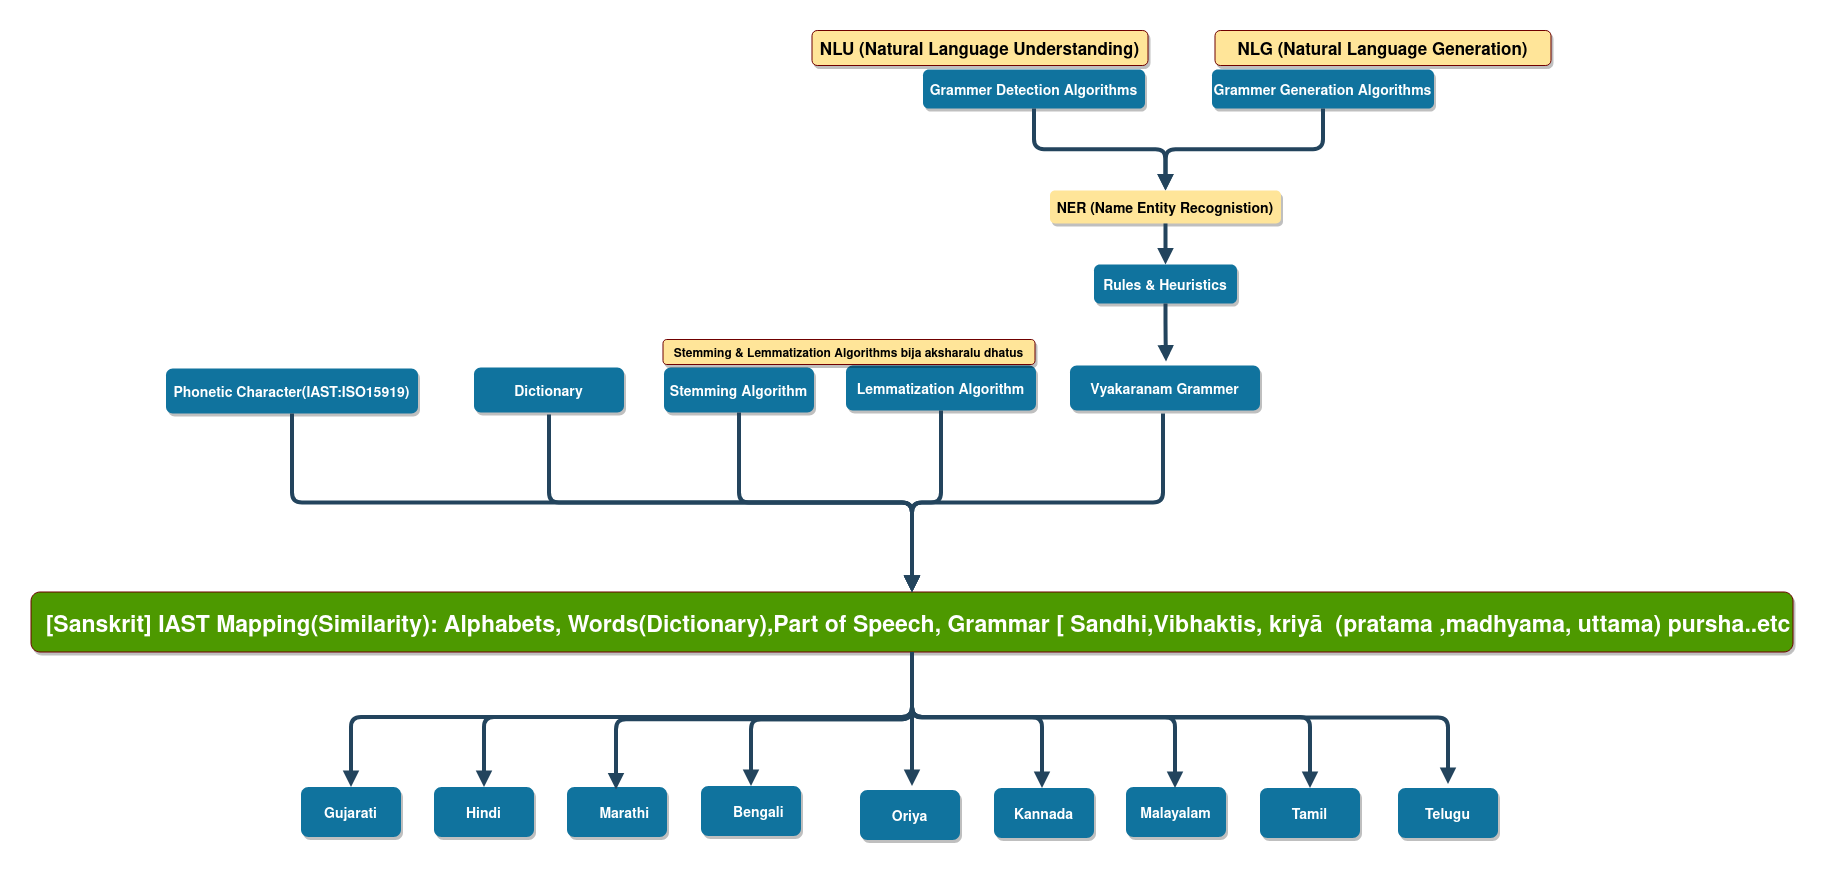

The diagram above was exported from draw.io. Its source (the exported page's mxGraphModel, read from the mxfile embedded in the PNG):
<mxGraphModel dx="4306.5" dy="1313" grid="1" gridSize="10" guides="1" tooltips="1" connect="1" arrows="1" fold="1" page="1" pageScale="1.5" pageWidth="1169" pageHeight="827" background="none" math="0" shadow="0">
  <root>
    <mxCell id="0" />
    <mxCell id="1" parent="0" />
    <mxCell id="iqsFmu-wW5UG735-q5la-56" value="" style="edgeStyle=elbowEdgeStyle;elbow=vertical;strokeWidth=4;endArrow=block;endFill=1;fontStyle=1;strokeColor=#23445D;exitX=0.5;exitY=1;exitDx=0;exitDy=0;" parent="1" source="3" target="iqsFmu-wW5UG735-q5la-55" edge="1">
      <mxGeometry x="22" y="165.5" width="100" height="100" as="geometry">
        <mxPoint x="907" y="721.5" as="sourcePoint" />
        <mxPoint x="41" y="391.5" as="targetPoint" />
        <Array as="points">
          <mxPoint x="471" y="781.5" />
        </Array>
      </mxGeometry>
    </mxCell>
    <mxCell id="2" value="Phonetic Character(IAST:ISO15919)" style="rounded=1;fillColor=#10739E;strokeColor=none;shadow=1;gradientColor=none;fontStyle=1;fontColor=#FFFFFF;fontSize=14;" parent="1" vertex="1">
      <mxGeometry x="128" y="433" width="252" height="45" as="geometry" />
    </mxCell>
    <mxCell id="3" value="  [Sanskrit] IAST Mapping(Similarity): Alphabets, Words(Dictionary),Part of Speech, Grammar [ Sandhi,Vibhaktis, kriyā  (pratama ,madhyama, uttama) pursha..etc" style="rounded=1;fillColor=#4D9900;strokeColor=#6F0000;shadow=1;fontStyle=1;fontSize=23;fontColor=#ffffff;" parent="1" vertex="1">
      <mxGeometry x="-7" y="656.5" width="1762" height="60" as="geometry" />
    </mxCell>
    <mxCell id="8" value="Hindi" style="rounded=1;fillColor=#10739E;strokeColor=none;shadow=1;gradientColor=none;fontStyle=1;fontColor=#FFFFFF;fontSize=14;" parent="1" vertex="1">
      <mxGeometry x="396" y="851.5" width="100" height="50" as="geometry" />
    </mxCell>
    <mxCell id="13" value="Kannada" style="rounded=1;fillColor=#10739E;strokeColor=none;shadow=1;gradientColor=none;fontStyle=1;fontColor=#FFFFFF;fontSize=14;" parent="1" vertex="1">
      <mxGeometry x="956" y="852.5" width="100" height="50" as="geometry" />
    </mxCell>
    <mxCell id="18" value="Tamil" style="rounded=1;fillColor=#10739E;strokeColor=none;shadow=1;gradientColor=none;fontStyle=1;fontColor=#FFFFFF;fontSize=14;" parent="1" vertex="1">
      <mxGeometry x="1222" y="852.5" width="100" height="50" as="geometry" />
    </mxCell>
    <mxCell id="23" value="Telugu" style="rounded=1;fillColor=#10739E;strokeColor=none;shadow=1;gradientColor=none;fontStyle=1;fontColor=#FFFFFF;fontSize=14;" parent="1" vertex="1">
      <mxGeometry x="1360" y="852.5" width="100" height="50" as="geometry" />
    </mxCell>
    <mxCell id="29" value="" style="edgeStyle=elbowEdgeStyle;elbow=vertical;strokeWidth=4;endArrow=block;endFill=1;fontStyle=1;strokeColor=#23445D;entryX=0.5;entryY=0;entryDx=0;entryDy=0;" parent="1" source="2" target="3" edge="1">
      <mxGeometry x="22" y="165.5" width="100" height="100" as="geometry">
        <mxPoint x="7" y="483.5" as="sourcePoint" />
        <mxPoint x="757" y="653.5" as="targetPoint" />
      </mxGeometry>
    </mxCell>
    <mxCell id="34" value="" style="edgeStyle=elbowEdgeStyle;elbow=vertical;strokeWidth=4;endArrow=block;endFill=1;fontStyle=1;strokeColor=#23445D;entryX=0.5;entryY=1;entryDx=0;entryDy=0;exitX=0.5;exitY=1;exitDx=0;exitDy=0;" parent="1" source="3" edge="1">
      <mxGeometry x="22" y="165.5" width="100" height="100" as="geometry">
        <mxPoint x="954.9999999999998" y="721.5" as="sourcePoint" />
        <mxPoint x="446" y="851.5" as="targetPoint" />
        <Array as="points">
          <mxPoint x="735" y="781.5" />
        </Array>
      </mxGeometry>
    </mxCell>
    <mxCell id="37" value="" style="edgeStyle=elbowEdgeStyle;elbow=vertical;strokeWidth=4;endArrow=block;endFill=1;fontStyle=1;strokeColor=#23445D;exitX=0.5;exitY=1;exitDx=0;exitDy=0;entryX=0.5;entryY=1;entryDx=0;entryDy=0;" parent="1" source="3" edge="1">
      <mxGeometry x="22" y="165.5" width="100" height="100" as="geometry">
        <mxPoint x="958" y="732" as="sourcePoint" />
        <mxPoint x="1410" y="848.5" as="targetPoint" />
        <Array as="points">
          <mxPoint x="1198" y="782" />
        </Array>
      </mxGeometry>
    </mxCell>
    <mxCell id="55" value="" style="edgeStyle=elbowEdgeStyle;elbow=vertical;strokeWidth=4;endArrow=block;endFill=1;fontStyle=1;strokeColor=#23445D;exitX=0.5;exitY=1;exitDx=0;exitDy=0;" parent="1" source="3" target="18" edge="1">
      <mxGeometry x="22" y="165.5" width="100" height="100" as="geometry">
        <mxPoint x="955" y="726" as="sourcePoint" />
        <mxPoint x="305" y="391.5" as="targetPoint" />
        <Array as="points">
          <mxPoint x="1125" y="781.5" />
        </Array>
      </mxGeometry>
    </mxCell>
    <mxCell id="iqsFmu-wW5UG735-q5la-55" value="Gujarati" style="rounded=1;fillColor=#10739E;strokeColor=none;shadow=1;gradientColor=none;fontStyle=1;fontColor=#FFFFFF;fontSize=14;" parent="1" vertex="1">
      <mxGeometry x="263" y="851.5" width="100" height="50" as="geometry" />
    </mxCell>
    <mxCell id="iqsFmu-wW5UG735-q5la-57" value="Malayalam" style="rounded=1;fillColor=#10739E;strokeColor=none;shadow=1;gradientColor=none;fontStyle=1;fontColor=#FFFFFF;fontSize=14;" parent="1" vertex="1">
      <mxGeometry x="1088" y="851.5" width="100" height="50" as="geometry" />
    </mxCell>
    <mxCell id="iqsFmu-wW5UG735-q5la-58" value="" style="edgeStyle=elbowEdgeStyle;elbow=vertical;strokeWidth=4;endArrow=block;endFill=1;fontStyle=1;strokeColor=#23445D;entryX=0.5;entryY=1;entryDx=0;entryDy=0;exitX=0.5;exitY=1;exitDx=0;exitDy=0;" parent="1" source="3" edge="1">
      <mxGeometry x="22" y="165.5" width="100" height="100" as="geometry">
        <mxPoint x="956" y="736" as="sourcePoint" />
        <mxPoint x="1004" y="852.5" as="targetPoint" />
        <Array as="points">
          <mxPoint x="786" y="781.5" />
        </Array>
      </mxGeometry>
    </mxCell>
    <mxCell id="iqsFmu-wW5UG735-q5la-59" value="" style="edgeStyle=elbowEdgeStyle;elbow=vertical;strokeWidth=4;endArrow=block;endFill=1;fontStyle=1;strokeColor=#23445D;exitX=0.5;exitY=1;exitDx=0;exitDy=0;" parent="1" source="3" target="iqsFmu-wW5UG735-q5la-64" edge="1">
      <mxGeometry x="72" y="165.5" width="100" height="100" as="geometry">
        <mxPoint x="954.9999999999998" y="715.5" as="sourcePoint" />
        <mxPoint x="718" y="850.5" as="targetPoint" />
      </mxGeometry>
    </mxCell>
    <mxCell id="iqsFmu-wW5UG735-q5la-60" value="" style="edgeStyle=elbowEdgeStyle;elbow=vertical;strokeWidth=4;endArrow=block;endFill=1;fontStyle=1;strokeColor=#23445D;entryX=0.5;entryY=1;entryDx=0;entryDy=0;exitX=0.5;exitY=1;exitDx=0;exitDy=0;" parent="1" source="3" edge="1">
      <mxGeometry x="22" y="165.5" width="100" height="100" as="geometry">
        <mxPoint x="958" y="722" as="sourcePoint" />
        <mxPoint x="1137" y="852.5" as="targetPoint" />
        <Array as="points">
          <mxPoint x="919" y="781.5" />
        </Array>
      </mxGeometry>
    </mxCell>
    <mxCell id="iqsFmu-wW5UG735-q5la-61" value="    Marathi" style="rounded=1;fillColor=#10739E;strokeColor=none;shadow=1;gradientColor=none;fontStyle=1;fontColor=#FFFFFF;fontSize=14;" parent="1" vertex="1">
      <mxGeometry x="529" y="851.5" width="100" height="50" as="geometry" />
    </mxCell>
    <mxCell id="iqsFmu-wW5UG735-q5la-63" value="Oriya" style="rounded=1;fillColor=#10739E;strokeColor=none;shadow=1;gradientColor=none;fontStyle=1;fontColor=#FFFFFF;fontSize=14;" parent="1" vertex="1">
      <mxGeometry x="822" y="854.5" width="100" height="50" as="geometry" />
    </mxCell>
    <mxCell id="iqsFmu-wW5UG735-q5la-64" value="    Bengali" style="rounded=1;fillColor=#10739E;strokeColor=none;shadow=1;gradientColor=none;fontStyle=1;fontColor=#FFFFFF;fontSize=14;" parent="1" vertex="1">
      <mxGeometry x="663" y="850.5" width="100" height="50" as="geometry" />
    </mxCell>
    <mxCell id="iqsFmu-wW5UG735-q5la-65" value="" style="edgeStyle=elbowEdgeStyle;elbow=vertical;strokeWidth=4;endArrow=block;endFill=1;fontStyle=1;strokeColor=#23445D;entryX=0.5;entryY=1;entryDx=0;entryDy=0;exitX=0.5;exitY=1;exitDx=0;exitDy=0;" parent="1" source="3" edge="1">
      <mxGeometry x="72" y="165.5" width="100" height="100" as="geometry">
        <mxPoint x="890.0000000000005" y="717.5000000000002" as="sourcePoint" />
        <mxPoint x="874" y="850.5" as="targetPoint" />
      </mxGeometry>
    </mxCell>
    <mxCell id="iqsFmu-wW5UG735-q5la-66" value="" style="edgeStyle=elbowEdgeStyle;elbow=vertical;strokeWidth=4;endArrow=block;endFill=1;fontStyle=1;strokeColor=#23445D;" parent="1" source="3" edge="1">
      <mxGeometry x="72" y="165.5" width="100" height="100" as="geometry">
        <mxPoint x="954.9999999999998" y="709.5" as="sourcePoint" />
        <mxPoint x="578" y="854" as="targetPoint" />
      </mxGeometry>
    </mxCell>
    <mxCell id="iqsFmu-wW5UG735-q5la-68" value="Dictionary" style="rounded=1;fillColor=#10739E;strokeColor=none;shadow=1;gradientColor=none;fontStyle=1;fontColor=#FFFFFF;fontSize=14;" parent="1" vertex="1">
      <mxGeometry x="436" y="432" width="150" height="45" as="geometry" />
    </mxCell>
    <mxCell id="iqsFmu-wW5UG735-q5la-69" value="" style="edgeStyle=elbowEdgeStyle;elbow=vertical;strokeWidth=4;endArrow=block;endFill=1;fontStyle=1;strokeColor=#23445D;" parent="1" target="3" edge="1">
      <mxGeometry x="22" y="165.5" width="100" height="100" as="geometry">
        <mxPoint x="511" y="479" as="sourcePoint" />
        <mxPoint x="955" y="664.5" as="targetPoint" />
      </mxGeometry>
    </mxCell>
    <mxCell id="iqsFmu-wW5UG735-q5la-75" value="Stemming Algorithm" style="rounded=1;fillColor=#10739E;strokeColor=none;shadow=1;gradientColor=none;fontStyle=1;fontColor=#FFFFFF;fontSize=14;" parent="1" vertex="1">
      <mxGeometry x="626" y="432" width="150" height="45" as="geometry" />
    </mxCell>
    <mxCell id="iqsFmu-wW5UG735-q5la-76" value="" style="edgeStyle=elbowEdgeStyle;elbow=vertical;strokeWidth=4;endArrow=block;endFill=1;fontStyle=1;strokeColor=#23445D;entryX=0.5;entryY=0;entryDx=0;entryDy=0;" parent="1" source="iqsFmu-wW5UG735-q5la-75" target="3" edge="1">
      <mxGeometry x="22" y="165.5" width="100" height="100" as="geometry">
        <mxPoint x="701" y="479" as="sourcePoint" />
        <mxPoint x="1145" y="664.5" as="targetPoint" />
      </mxGeometry>
    </mxCell>
    <mxCell id="iqsFmu-wW5UG735-q5la-77" value="Lemmatization Algorithm" style="rounded=1;fillColor=#10739E;strokeColor=none;shadow=1;gradientColor=none;fontStyle=1;fontColor=#FFFFFF;fontSize=14;" parent="1" vertex="1">
      <mxGeometry x="808" y="430" width="190" height="45" as="geometry" />
    </mxCell>
    <mxCell id="iqsFmu-wW5UG735-q5la-78" value="" style="edgeStyle=elbowEdgeStyle;elbow=vertical;strokeWidth=4;endArrow=block;endFill=1;fontStyle=1;strokeColor=#23445D;exitX=0.5;exitY=1;exitDx=0;exitDy=0;entryX=0.5;entryY=0;entryDx=0;entryDy=0;" parent="1" source="iqsFmu-wW5UG735-q5la-77" target="3" edge="1">
      <mxGeometry x="22" y="165.5" width="100" height="100" as="geometry">
        <mxPoint x="883" y="477" as="sourcePoint" />
        <mxPoint x="955" y="656" as="targetPoint" />
      </mxGeometry>
    </mxCell>
    <mxCell id="iqsFmu-wW5UG735-q5la-81" value="Vyakaranam Grammer" style="rounded=1;fillColor=#10739E;strokeColor=none;shadow=1;gradientColor=none;fontStyle=1;fontColor=#FFFFFF;fontSize=14;" parent="1" vertex="1">
      <mxGeometry x="1032" y="430" width="190" height="45" as="geometry" />
    </mxCell>
    <mxCell id="iqsFmu-wW5UG735-q5la-82" value="" style="edgeStyle=elbowEdgeStyle;elbow=vertical;strokeWidth=4;endArrow=block;endFill=1;fontStyle=1;strokeColor=#23445D;exitX=0.5;exitY=1;exitDx=0;exitDy=0;entryX=0.5;entryY=0;entryDx=0;entryDy=0;" parent="1" target="3" edge="1">
      <mxGeometry x="22" y="165.5" width="100" height="100" as="geometry">
        <mxPoint x="1125" y="478" as="sourcePoint" />
        <mxPoint x="956" y="659" as="targetPoint" />
      </mxGeometry>
    </mxCell>
    <mxCell id="iqsFmu-wW5UG735-q5la-83" value="Rules &amp; Heuristics" style="rounded=1;fillColor=#10739E;strokeColor=none;shadow=1;gradientColor=none;fontStyle=1;fontColor=#FFFFFF;fontSize=14;" parent="1" vertex="1">
      <mxGeometry x="1056" y="329" width="143" height="39" as="geometry" />
    </mxCell>
    <mxCell id="iqsFmu-wW5UG735-q5la-84" value="" style="edgeStyle=elbowEdgeStyle;elbow=vertical;strokeWidth=4;endArrow=block;endFill=1;fontStyle=1;strokeColor=#23445D;exitX=0.5;exitY=1;exitDx=0;exitDy=0;" parent="1" source="iqsFmu-wW5UG735-q5la-83" edge="1">
      <mxGeometry x="22" y="165.5" width="100" height="100" as="geometry">
        <mxPoint x="1135" y="488" as="sourcePoint" />
        <mxPoint x="1128" y="426" as="targetPoint" />
      </mxGeometry>
    </mxCell>
    <mxCell id="iqsFmu-wW5UG735-q5la-85" value="Grammer Detection Algorithms" style="rounded=1;fillColor=#10739E;strokeColor=none;shadow=1;gradientColor=none;fontStyle=1;fontColor=#FFFFFF;fontSize=14;" parent="1" vertex="1">
      <mxGeometry x="885" y="134" width="222" height="39" as="geometry" />
    </mxCell>
    <mxCell id="iqsFmu-wW5UG735-q5la-86" value="" style="edgeStyle=elbowEdgeStyle;elbow=vertical;strokeWidth=4;endArrow=block;endFill=1;fontStyle=1;strokeColor=#23445D;exitX=0.5;exitY=1;exitDx=0;exitDy=0;entryX=0.5;entryY=0;entryDx=0;entryDy=0;" parent="1" source="iqsFmu-wW5UG735-q5la-85" target="iqsFmu-wW5UG735-q5la-92" edge="1">
      <mxGeometry x="22" y="165.5" width="100" height="100" as="geometry">
        <mxPoint x="1032" y="186" as="sourcePoint" />
        <mxPoint x="1127.5" y="220" as="targetPoint" />
      </mxGeometry>
    </mxCell>
    <mxCell id="iqsFmu-wW5UG735-q5la-87" value="Grammer Generation Algorithms" style="rounded=1;fillColor=#10739E;strokeColor=none;shadow=1;gradientColor=none;fontStyle=1;fontColor=#FFFFFF;fontSize=14;" parent="1" vertex="1">
      <mxGeometry x="1174" y="134" width="222" height="39" as="geometry" />
    </mxCell>
    <mxCell id="iqsFmu-wW5UG735-q5la-88" value="" style="edgeStyle=elbowEdgeStyle;elbow=vertical;strokeWidth=4;endArrow=block;endFill=1;fontStyle=1;strokeColor=#23445D;exitX=0.5;exitY=1;exitDx=0;exitDy=0;entryX=0.5;entryY=0;entryDx=0;entryDy=0;" parent="1" source="iqsFmu-wW5UG735-q5la-87" target="iqsFmu-wW5UG735-q5la-92" edge="1">
      <mxGeometry x="22" y="165.5" width="100" height="100" as="geometry">
        <mxPoint x="1296" y="187" as="sourcePoint" />
        <mxPoint x="1128" y="217" as="targetPoint" />
      </mxGeometry>
    </mxCell>
    <mxCell id="iqsFmu-wW5UG735-q5la-89" value="NLU (Natural Language Understanding)" style="rounded=1;fillColor=#FFE599;strokeColor=#6F0000;shadow=1;fontStyle=1;fontSize=17;fontColor=#000000;" parent="1" vertex="1">
      <mxGeometry x="774" y="95" width="336" height="35" as="geometry" />
    </mxCell>
    <mxCell id="iqsFmu-wW5UG735-q5la-90" value="NLG (Natural Language Generation)" style="rounded=1;fillColor=#ffe599;strokeColor=#6F0000;shadow=1;fontStyle=1;fontSize=17;fontColor=#000000;" parent="1" vertex="1">
      <mxGeometry x="1177" y="95" width="336" height="35" as="geometry" />
    </mxCell>
    <mxCell id="iqsFmu-wW5UG735-q5la-91" value="Stemming &amp; Lemmatization Algorithms bija aksharalu dhatus &#10;" style="rounded=1;fillColor=#ffe599;strokeColor=#6F0000;shadow=1;fontStyle=1;fontSize=12;fontColor=#000000;verticalAlign=top;" parent="1" vertex="1">
      <mxGeometry x="625" y="404" width="372" height="25" as="geometry" />
    </mxCell>
    <mxCell id="iqsFmu-wW5UG735-q5la-92" value="NER (Name Entity Recognistion)" style="rounded=1;fillColor=#FFE599;strokeColor=none;shadow=1;gradientColor=none;fontStyle=1;fontColor=#000000;fontSize=14;" parent="1" vertex="1">
      <mxGeometry x="1012" y="255" width="231" height="33" as="geometry" />
    </mxCell>
    <mxCell id="iqsFmu-wW5UG735-q5la-93" value="" style="edgeStyle=elbowEdgeStyle;elbow=vertical;strokeWidth=4;endArrow=block;endFill=1;fontStyle=1;strokeColor=#23445D;exitX=0.5;exitY=1;exitDx=0;exitDy=0;entryX=0.5;entryY=0;entryDx=0;entryDy=0;" parent="1" source="iqsFmu-wW5UG735-q5la-92" target="iqsFmu-wW5UG735-q5la-83" edge="1">
      <mxGeometry x="22" y="165.5" width="100" height="100" as="geometry">
        <mxPoint x="1137" y="410" as="sourcePoint" />
        <mxPoint x="1130" y="318" as="targetPoint" />
      </mxGeometry>
    </mxCell>
  </root>
</mxGraphModel>